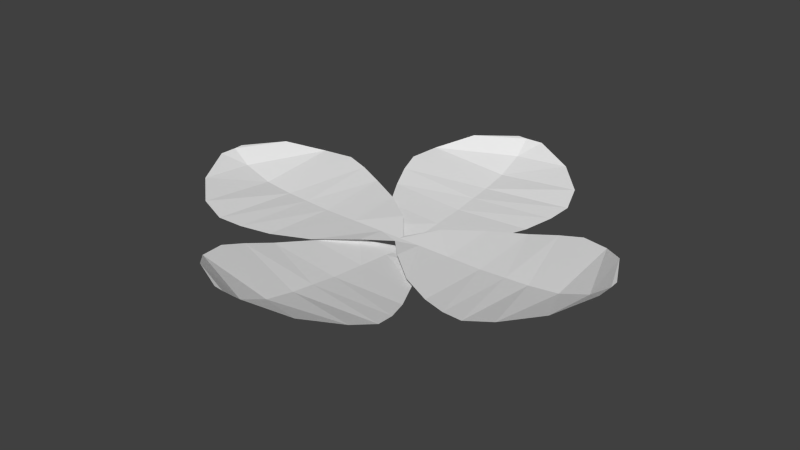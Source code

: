 # Source: flower.blend  (saved by Blender 2.74.0; exported with 4.5.12 LTS)
import bpy
from mathutils import Matrix  # noqa: F401  (used for matrix-valued properties, if any)

bpy.ops.wm.read_factory_settings(use_empty=True)
scene = bpy.context.scene
scene.name = 'Scene'

# ---- collections
col_collection_1 = bpy.data.collections.new('Collection 1'); scene.collection.children.link(col_collection_1)

# ---- world
world_world = bpy.data.worlds.new('World'); scene.world = world_world
world_world.color = (0.05088, 0.05088, 0.05088)
world_world.use_sun_shadow = False
world_world.sun_shadow_jitter_overblur = 0.0
world_world.cycles.sampling_method = 'MANUAL'
world_world.cycles.sample_map_resolution = 256

# ---- meshes
me_plane_001 = bpy.data.meshes.new('Plane.001')
me_plane_001.from_pydata([(0.02948, -0.2571, -0.1848), (0.5573, -0.7817, -0.06901), (0.01878, 0.0271, -0.1878), (0.5028, 0.6646, -0.08394), (1.365, -1.398, -0.01513), (1.264, 1.269, -0.04266), (2.187, -1.793, 0.06858), (2.055, 1.702, 0.0325), (2.806, -2.027, 0.1934), (2.656, 1.96, 0.1523), (3.329, -2.123, 0.3022), (3.17, 2.097, 0.2586), (3.941, -1.926, 0.4756), (3.83, 1.926, 0.3541), (4.622, -1.264, 0.6315), (4.492, 1.272, 0.6871), (5.043, -0.3165, 0.8134), (5.019, 0.315, 0.8069), (0.02352, -0.09892, -0.1865), (0.5355, -0.07563, -0.1561), (1.319, -0.04814, -0.1095), (2.126, -0.0198, -0.06144), (2.739, 0.002041, 0.009072), (3.285, 0.02141, 0.06798), (3.978, 0.04647, 0.1911), (4.635, 0.07179, 0.4667), (5.031, 0.104, 0.8002)], [], [(18, 19, 3, 2), (19, 1, 4, 20), (20, 4, 6, 21), (21, 6, 8, 22), (22, 8, 10, 23), (23, 10, 12, 24), (24, 12, 14, 25), (25, 14, 16, 26), (0, 1, 19, 18), (5, 20, 21, 7), (13, 24, 25, 15), (7, 21, 22, 9), (15, 25, 26, 17), (9, 22, 23, 11), (3, 19, 20, 5), (11, 23, 24, 13)])
_uv = me_plane_001.uv_layers.new(name='UVMap')
_uv.uv.foreach_set('vector', [0.475, 0.3628, 0.5221, 0.373, 0.5079, 0.4409, 0.4726, 0.3744, 0.5221, 0.373, 0.5356, 0.308, 0.6201, 0.2637, 0.5942, 0.3878, 0.5942, 0.3878, 0.6201, 0.2637, 0.7025, 0.24, 0.6685, 0.403, 0.6685, 0.403, 0.7025, 0.24, 0.764, 0.2281, 0.7251, 0.4146, 0.7251, 0.4146, 0.764, 0.2281, 0.8184, 0.2283, 0.7773, 0.4253, 0.7773, 0.4253, 0.8184, 0.2283, 0.8816, 0.258, 0.8439, 0.439, 0.8439, 0.439, 0.8816, 0.258, 0.935, 0.3298, 0.9094, 0.4524, 0.9094, 0.4524, 0.935, 0.3298, 0.9626, 0.4246, 0.9546, 0.4632, 0.478, 0.3483, 0.5356, 0.308, 0.5221, 0.373, 0.475, 0.3628, 0.569, 0.5087, 0.5942, 0.3878, 0.6685, 0.403, 0.6356, 0.5611, 0.8079, 0.6118, 0.8439, 0.439, 0.9094, 0.4524, 0.8864, 0.5628, 0.6356, 0.5611, 0.6685, 0.403, 0.7251, 0.4146, 0.6877, 0.5943, 0.8864, 0.5628, 0.9094, 0.4524, 0.9546, 0.4632, 0.9505, 0.4826, 0.6877, 0.5943, 0.7251, 0.4146, 0.7773, 0.4253, 0.7376, 0.6159, 0.5079, 0.4409, 0.5221, 0.373, 0.5942, 0.3878, 0.569, 0.5087, 0.7376, 0.6159, 0.7773, 0.4253, 0.8439, 0.439, 0.8079, 0.6118])
me_plane_001.use_remesh_preserve_volume = False
me_plane_001.use_remesh_preserve_attributes = False
me_plane_001.use_mirror_vertex_groups = False
me_plane_001.update()
me_plane = bpy.data.meshes.new('Plane')
me_plane.from_pydata([(0.003403, -0.1543, 0.0), (0.5167, -0.6995, 0.07991), (0.003403, 0.1301, 0.0), (0.5167, 0.7479, 0.07991), (1.302, -1.347, 0.08054), (1.302, 1.322, 0.08054), (2.111, -1.773, 0.1119), (2.111, 1.725, 0.1119), (2.728, -2.031, 0.1977), (2.728, 1.958, 0.1977), (3.252, -2.148, 0.2743), (3.252, 2.075, 0.2743), (3.881, -1.976, 0.4124), (3.91, 1.879, 0.3288), (4.594, -1.342, 0.5328), (4.565, 1.197, 0.6164), (5.061, -0.4127, 0.6969), (5.061, 0.2194, 0.6969), (0.003403, 0.00403, 0.0), (0.5167, 0.007719, 0.0), (1.302, 0.005221, 0.0), (2.111, 0.002646, 0.0), (2.728, 0.0006864, 0.03401), (3.277, -0.00112, 0.06038), (3.976, -0.003426, 0.1422), (4.648, -0.005693, 0.3783), (5.065, 0.008175, 0.6878)], [], [(18, 19, 3, 2), (19, 1, 4, 20), (20, 4, 6, 21), (21, 6, 8, 22), (22, 8, 10, 23), (23, 10, 12, 24), (24, 12, 14, 25), (25, 14, 16, 26), (0, 1, 19, 18), (5, 20, 21, 7), (13, 24, 25, 15), (7, 21, 22, 9), (15, 25, 26, 17), (9, 22, 23, 11), (3, 19, 20, 5), (11, 23, 24, 13)])
_uv = me_plane.uv_layers.new(name='UVMap')
_uv.uv.foreach_set('vector', [0.475, 0.3628, 0.5221, 0.373, 0.5079, 0.4409, 0.4726, 0.3744, 0.5221, 0.373, 0.5356, 0.308, 0.6201, 0.2637, 0.5942, 0.3878, 0.5942, 0.3878, 0.6201, 0.2637, 0.7025, 0.24, 0.6685, 0.403, 0.6685, 0.403, 0.7025, 0.24, 0.764, 0.2281, 0.7251, 0.4146, 0.7251, 0.4146, 0.764, 0.2281, 0.8184, 0.2283, 0.7773, 0.4253, 0.7773, 0.4253, 0.8184, 0.2283, 0.8816, 0.258, 0.8439, 0.439, 0.8439, 0.439, 0.8816, 0.258, 0.935, 0.3298, 0.9094, 0.4524, 0.9094, 0.4524, 0.935, 0.3298, 0.9626, 0.4246, 0.9546, 0.4632, 0.478, 0.3483, 0.5356, 0.308, 0.5221, 0.373, 0.475, 0.3628, 0.569, 0.5087, 0.5942, 0.3878, 0.6685, 0.403, 0.6356, 0.5611, 0.8079, 0.6118, 0.8439, 0.439, 0.9094, 0.4524, 0.8864, 0.5628, 0.6356, 0.5611, 0.6685, 0.403, 0.7251, 0.4146, 0.6877, 0.5943, 0.8864, 0.5628, 0.9094, 0.4524, 0.9546, 0.4632, 0.9505, 0.4826, 0.6877, 0.5943, 0.7251, 0.4146, 0.7773, 0.4253, 0.7376, 0.6159, 0.5079, 0.4409, 0.5221, 0.373, 0.5942, 0.3878, 0.569, 0.5087, 0.7376, 0.6159, 0.7773, 0.4253, 0.8439, 0.439, 0.8079, 0.6118])
me_plane.use_remesh_preserve_volume = False
me_plane.use_remesh_preserve_attributes = False
me_plane.use_mirror_vertex_groups = False
me_plane.update()

# ---- objects
ob_plane_001 = bpy.data.objects.new('Plane.001', me_plane_001)
ob_plane = bpy.data.objects.new('Plane', me_plane)

# ---- transforms, parenting, visibility, modifiers, constraints
ob_plane_001.location = (0.0, 0.0, 0.0)
ob_plane_001.rotation_euler = (0.04703, 0.03756, 1.598)
ob_plane_001.lineart.crease_threshold = 0.0
_m = ob_plane_001.modifiers.new('Mirror', 'MIRROR')
_m.merge_threshold = 0.0136
ob_plane.location = (0.0, 0.0, 0.0)
ob_plane.lineart.crease_threshold = 0.0
_m = ob_plane.modifiers.new('Mirror', 'MIRROR')
_m.merge_threshold = 0.0136

# ---- collection membership
col_collection_1.objects.link(ob_plane_001)
col_collection_1.objects.link(ob_plane)

# ---- scene / render settings (as saved in the file)
scene.frame_start = 1; scene.frame_end = 250; scene.frame_set(1)
scene.render.engine = 'BLENDER_EEVEE_NEXT'
scene.render.resolution_percentage = 50
scene.render.dither_intensity = 0.0
scene.cycles.use_denoising = False
scene.cycles.samples = 10
scene.cycles.sampling_pattern = 'TABULATED_SOBOL'
scene.cycles.light_sampling_threshold = 0.0
scene.cycles.use_adaptive_sampling = False
scene.cycles.use_light_tree = False
scene.cycles.blur_glossy = 0.0
scene.cycles.pixel_filter_type = 'GAUSSIAN'
scene.cycles.sample_clamp_indirect = 0.0
scene.view_settings.view_transform = 'Standard'
bpy.context.view_layer.update()

# ---- added for rendering (the .blend has no active camera and no usable light): camera, sun
cam_auto = bpy.data.cameras.new('AutoCamera')
cam_auto.lens = 50.0
cam_auto.sensor_width = 36.0
cam_auto.clip_end = 1000.0
ob_auto_camera = bpy.data.objects.new('AutoCamera', cam_auto)
scene.collection.objects.link(ob_auto_camera)
ob_auto_camera.location = (13.3933, -16.0595, 11.0263)
ob_auto_camera.rotation_euler = (1.09748, -7.21219e-08, 0.694738)
scene.camera = ob_auto_camera
light_auto_sun = bpy.data.lights.new('AutoSun', 'SUN')
light_auto_sun.energy = 3.0
light_auto_sun.angle = 0.0523599
ob_auto_sun = bpy.data.objects.new('AutoSun', light_auto_sun)
scene.collection.objects.link(ob_auto_sun)
ob_auto_sun.rotation_euler = (0.872665, 0.174533, 0.523599)
bpy.context.view_layer.update()
